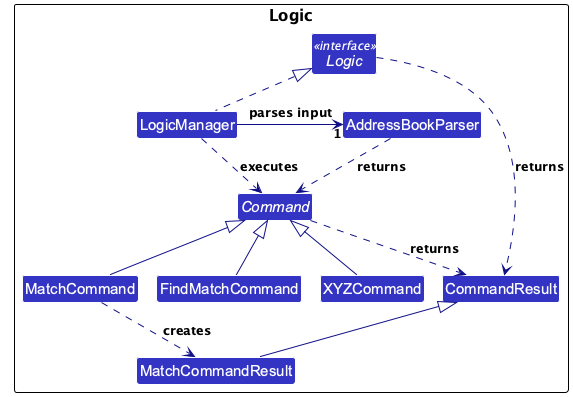

The diagram above was rendered by PlantUML. Its source (embedded in the PNG):
@startuml
!pragma layout smetana
!include style.puml
skinparam arrowColor LOGIC_COLOR_T4
skinparam classBackgroundColor LOGIC_COLOR
skinparam nodesep 40
skinparam ranksep 50

package Logic as LogicPackage {
interface Logic <<interface>>
class LogicManager
class AddressBookParser
abstract class Command
class XYZCommand
class MatchCommand
class FindMatchCommand
class CommandResult
class MatchCommandResult
}

LogicManager .up.|> Logic
LogicManager -right-> "1" AddressBookParser : parses input
AddressBookParser ..> Command : returns
LogicManager .down.> Command : executes
Logic ..> CommandResult : returns
Command ..> CommandResult : returns
XYZCommand -up-|> Command
MatchCommand -up-|> Command
FindMatchCommand -up-|> Command
MatchCommandResult -up-|> CommandResult
MatchCommand ..> MatchCommandResult : creates

@enduml